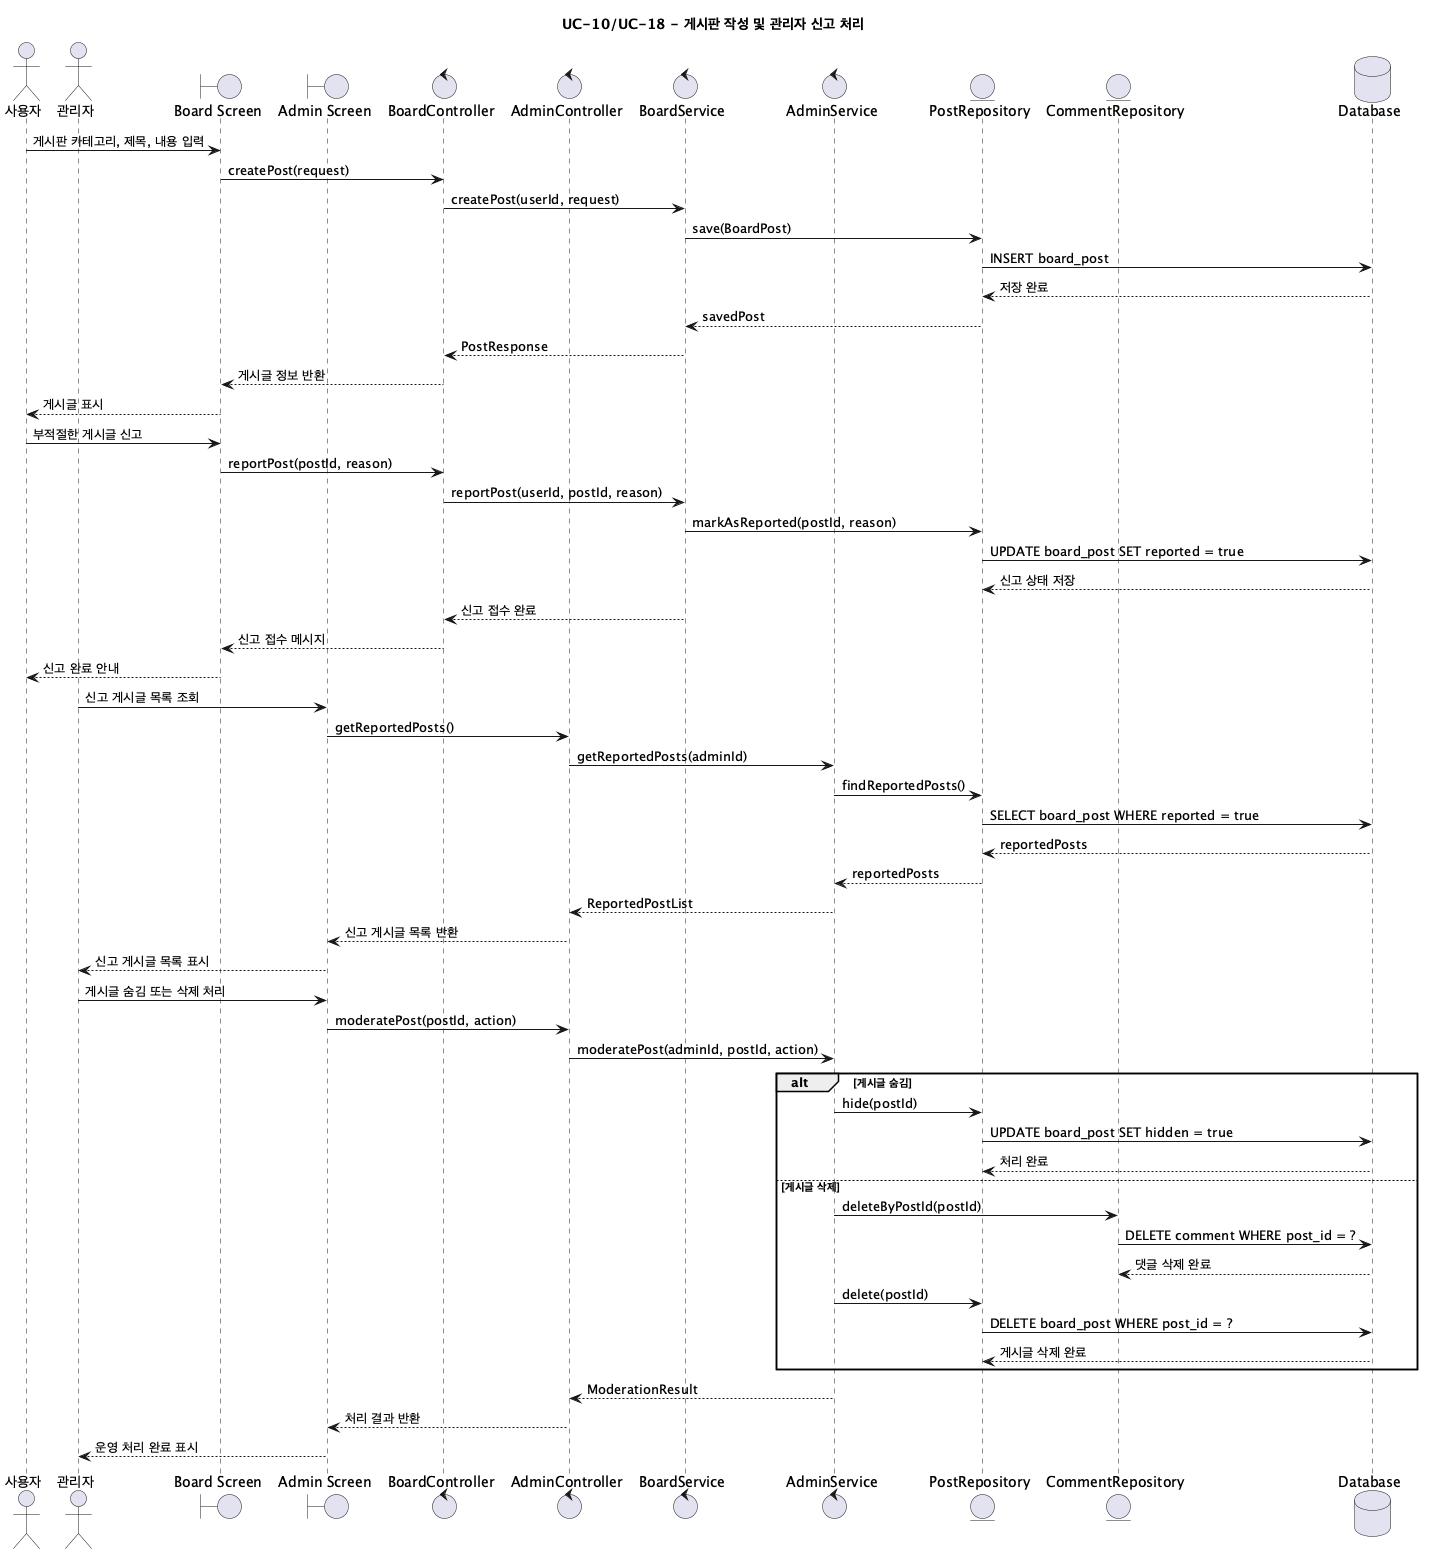

The diagram above was rendered by PlantUML. Its source (embedded in the PNG):
@startuml UC10-18_BoardAndAdmin
title UC-10/UC-18 - 게시판 작성 및 관리자 신고 처리

actor "사용자" as User
actor "관리자" as Admin
boundary "Board Screen" as BoardUI
boundary "Admin Screen" as AdminUI
control "BoardController" as BoardController
control "AdminController" as AdminController
control "BoardService" as BoardService
control "AdminService" as AdminService
entity "PostRepository" as PostRepository
entity "CommentRepository" as CommentRepository
database "Database" as DB

User -> BoardUI: 게시판 카테고리, 제목, 내용 입력
BoardUI -> BoardController: createPost(request)
BoardController -> BoardService: createPost(userId, request)
BoardService -> PostRepository: save(BoardPost)
PostRepository -> DB: INSERT board_post
DB --> PostRepository: 저장 완료
PostRepository --> BoardService: savedPost
BoardService --> BoardController: PostResponse
BoardController --> BoardUI: 게시글 정보 반환
BoardUI --> User: 게시글 표시

User -> BoardUI: 부적절한 게시글 신고
BoardUI -> BoardController: reportPost(postId, reason)
BoardController -> BoardService: reportPost(userId, postId, reason)
BoardService -> PostRepository: markAsReported(postId, reason)
PostRepository -> DB: UPDATE board_post SET reported = true
DB --> PostRepository: 신고 상태 저장
BoardService --> BoardController: 신고 접수 완료
BoardController --> BoardUI: 신고 접수 메시지
BoardUI --> User: 신고 완료 안내

Admin -> AdminUI: 신고 게시글 목록 조회
AdminUI -> AdminController: getReportedPosts()
AdminController -> AdminService: getReportedPosts(adminId)
AdminService -> PostRepository: findReportedPosts()
PostRepository -> DB: SELECT board_post WHERE reported = true
DB --> PostRepository: reportedPosts
PostRepository --> AdminService: reportedPosts
AdminService --> AdminController: ReportedPostList
AdminController --> AdminUI: 신고 게시글 목록 반환
AdminUI --> Admin: 신고 게시글 목록 표시

Admin -> AdminUI: 게시글 숨김 또는 삭제 처리
AdminUI -> AdminController: moderatePost(postId, action)
AdminController -> AdminService: moderatePost(adminId, postId, action)

alt 게시글 숨김
  AdminService -> PostRepository: hide(postId)
  PostRepository -> DB: UPDATE board_post SET hidden = true
  DB --> PostRepository: 처리 완료
else 게시글 삭제
  AdminService -> CommentRepository: deleteByPostId(postId)
  CommentRepository -> DB: DELETE comment WHERE post_id = ?
  DB --> CommentRepository: 댓글 삭제 완료
  AdminService -> PostRepository: delete(postId)
  PostRepository -> DB: DELETE board_post WHERE post_id = ?
  DB --> PostRepository: 게시글 삭제 완료
end

AdminService --> AdminController: ModerationResult
AdminController --> AdminUI: 처리 결과 반환
AdminUI --> Admin: 운영 처리 완료 표시

@enduml